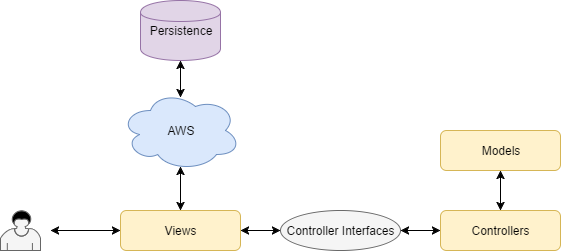

The diagram above was exported from draw.io. Its source (the exported page's mxGraphModel, read from the mxfile embedded in the PNG):
<mxGraphModel dx="874" dy="602" grid="1" gridSize="10" guides="1" tooltips="1" connect="1" arrows="1" fold="1" page="1" pageScale="1" pageWidth="826" pageHeight="1169" math="0" shadow="0">
  <root>
    <mxCell id="0" />
    <mxCell id="1" parent="0" />
    <mxCell id="2" value="AWS" style="ellipse;shape=cloud;whiteSpace=wrap;html=1;fillColor=#dae8fc;strokeColor=#6c8ebf;" vertex="1" parent="1">
      <mxGeometry x="160" y="160" width="120" height="80" as="geometry" />
    </mxCell>
    <mxCell id="3" value="Views" style="rounded=1;whiteSpace=wrap;html=1;fillColor=#fff2cc;strokeColor=#d6b656;" vertex="1" parent="1">
      <mxGeometry x="160" y="280" width="120" height="40" as="geometry" />
    </mxCell>
    <mxCell id="4" value="Controllers" style="rounded=1;whiteSpace=wrap;html=1;fillColor=#fff2cc;strokeColor=#d6b656;" vertex="1" parent="1">
      <mxGeometry x="480" y="280" width="120" height="40" as="geometry" />
    </mxCell>
    <mxCell id="5" value="Models" style="rounded=1;whiteSpace=wrap;html=1;fillColor=#fff2cc;strokeColor=#d6b656;" vertex="1" parent="1">
      <mxGeometry x="480" y="200" width="120" height="40" as="geometry" />
    </mxCell>
    <mxCell id="6" value="Controller Interfaces" style="ellipse;whiteSpace=wrap;html=1;fillColor=#f5f5f5;strokeColor=#666666;" vertex="1" parent="1">
      <mxGeometry x="320" y="280" width="120" height="40" as="geometry" />
    </mxCell>
    <mxCell id="7" value="Persistence" style="shape=cylinder;whiteSpace=wrap;html=1;fillColor=#e1d5e7;strokeColor=#9673a6;" vertex="1" parent="1">
      <mxGeometry x="180" y="70" width="80" height="60" as="geometry" />
    </mxCell>
    <mxCell id="8" value="" style="shape=mxgraph.bpmn.user_task;html=1;fillColor=#f5f5f5;strokeColor=#666666;" vertex="1" parent="1">
      <mxGeometry x="40" y="280" width="40" height="40" as="geometry" />
    </mxCell>
    <mxCell id="9" value="" style="endArrow=classic;startArrow=classic;html=1;exitX=0.5;exitY=0;" edge="1" source="3" parent="1">
      <mxGeometry width="50" height="50" relative="1" as="geometry">
        <mxPoint x="40" y="510" as="sourcePoint" />
        <mxPoint x="220" y="236" as="targetPoint" />
      </mxGeometry>
    </mxCell>
    <mxCell id="10" value="" style="endArrow=classic;startArrow=classic;html=1;entryX=0.5;entryY=1;exitX=0.5;exitY=0.088;exitPerimeter=0;" edge="1" source="2" target="7" parent="1">
      <mxGeometry width="50" height="50" relative="1" as="geometry">
        <mxPoint x="40" y="510" as="sourcePoint" />
        <mxPoint x="90" y="460" as="targetPoint" />
      </mxGeometry>
    </mxCell>
    <mxCell id="11" value="" style="endArrow=classic;startArrow=classic;html=1;entryX=0;entryY=0.5;" edge="1" target="3" parent="1">
      <mxGeometry width="50" height="50" relative="1" as="geometry">
        <mxPoint x="90" y="300" as="sourcePoint" />
        <mxPoint x="90" y="460" as="targetPoint" />
      </mxGeometry>
    </mxCell>
    <mxCell id="12" value="" style="endArrow=classic;startArrow=classic;html=1;entryX=0;entryY=0.5;exitX=1;exitY=0.5;" edge="1" source="3" target="6" parent="1">
      <mxGeometry width="50" height="50" relative="1" as="geometry">
        <mxPoint x="40" y="390" as="sourcePoint" />
        <mxPoint x="90" y="340" as="targetPoint" />
      </mxGeometry>
    </mxCell>
    <mxCell id="13" value="" style="endArrow=classic;startArrow=classic;html=1;exitX=0;exitY=0.5;" edge="1" source="4" parent="1">
      <mxGeometry width="50" height="50" relative="1" as="geometry">
        <mxPoint x="40" y="390" as="sourcePoint" />
        <mxPoint x="440" y="300" as="targetPoint" />
      </mxGeometry>
    </mxCell>
    <mxCell id="14" value="" style="endArrow=classic;startArrow=classic;html=1;entryX=0.5;entryY=0;exitX=0.5;exitY=1;" edge="1" source="5" target="4" parent="1">
      <mxGeometry width="50" height="50" relative="1" as="geometry">
        <mxPoint x="40" y="390" as="sourcePoint" />
        <mxPoint x="90" y="340" as="targetPoint" />
      </mxGeometry>
    </mxCell>
  </root>
</mxGraphModel>